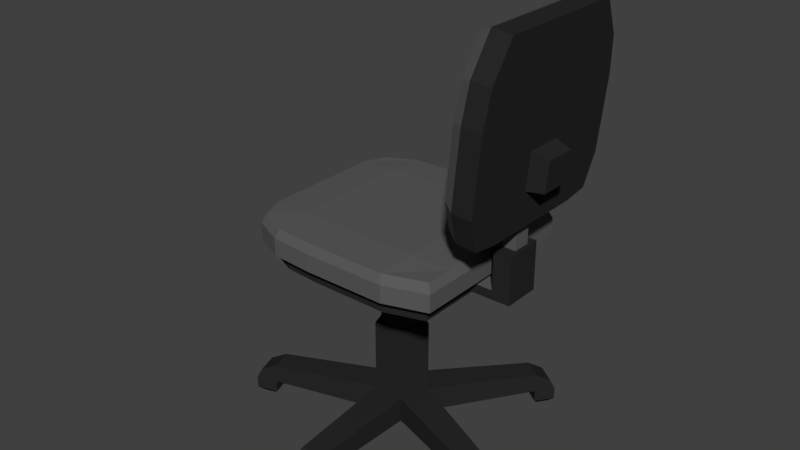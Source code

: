 # Source: SESSEL_02.blend  (saved by Blender 2.79.0; exported with 4.5.12 LTS)
import bpy
from mathutils import Matrix  # noqa: F401  (used for matrix-valued properties, if any)

bpy.ops.wm.read_factory_settings(use_empty=True)
scene = bpy.context.scene
scene.name = 'Scene'

# ---- collections
col_collection_1 = bpy.data.collections.new('Collection 1'); scene.collection.children.link(col_collection_1)

# ---- materials (node trees are filled in below, after node groups)
mat_material_010 = bpy.data.materials.new('Material.010')
mat_material_010.alpha_threshold = 0.0
mat_material_010.use_transparent_shadow = False
mat_material_010.diffuse_color = (0.1065, 0.1065, 0.1065, 1.0)
mat_material_010.roughness = 0.5
mat_material_009 = bpy.data.materials.new('Material.009')
mat_material_009.alpha_threshold = 0.0
mat_material_009.use_transparent_shadow = False
mat_material_009.diffuse_color = (0.1237, 0.1237, 0.1237, 1.0)
mat_material_009.roughness = 0.5
mat_material_015 = bpy.data.materials.new('Material.015')
mat_material_015.alpha_threshold = 0.0
mat_material_015.use_transparent_shadow = False
mat_material_015.diffuse_color = (0.02198, 0.02198, 0.02198, 1.0)
mat_material_015.roughness = 0.5
mat_material_015.line_color = (0.0, 0.0, 0.0, 1.0)

# ---- material node trees

# ---- world
world_world = bpy.data.worlds.new('World'); scene.world = world_world
world_world.color = (0.05088, 0.05088, 0.05088)
world_world.use_sun_shadow = False
world_world.sun_shadow_jitter_overblur = 0.0
world_world.cycles.sampling_method = 'MANUAL'

# ---- meshes
me_cylinder_004 = bpy.data.meshes.new('Cylinder.004')
me_cylinder_004.from_pydata([(-21.3, 0.228, 8.985), (-21.3, 3.198, 8.991), (-19.17, 0.2337, 6.086), (-19.17, 3.203, 6.091), (-15.76, 0.2315, 7.217), (-15.76, 3.201, 7.222), (-15.78, 0.2243, 10.82), (-15.78, 3.194, 10.82), (-19.2, 0.2222, 11.91), (-19.2, 3.192, 11.91), (-12.3, 2.42, 23.25), (-12.3, 0.2117, 23.25), (-14.85, 0.2101, 24.06), (-14.85, 2.419, 24.06), (-3.448, 2.451, 7.75), (-3.448, 0.2425, 7.746), (-3.463, 0.2372, 10.42), (-3.463, 2.446, 10.43), (-14.62, 2.476, -4.689), (-14.62, 0.2672, -4.694), (-12.08, 0.2655, -3.853), (-12.08, 2.474, -3.848), (-31.52, 0.2561, 0.9058), (-29.93, 0.2604, -1.251), (-29.93, 2.469, -1.246), (-31.52, 2.465, 0.9102), (-30.78, 0.2254, 16.36), (-30.78, 2.434, 16.36), (-29.22, 2.43, 18.53), (-29.22, 0.2211, 18.53), (-19.17, 11.7, 6.108), (-21.3, 11.7, 9.008), (-15.76, 11.7, 7.239), (-15.78, 11.69, 10.84), (-19.2, 11.69, 11.93), (-18.97, 11.7, 6.754), (-20.63, 11.7, 9.012), (-16.31, 11.7, 7.635), (-16.32, 11.7, 10.44), (-18.99, 11.69, 11.29), (-18.97, 13.18, 6.757), (-20.63, 13.18, 9.015), (-16.31, 13.18, 7.638), (-16.32, 13.18, 10.44), (-18.99, 13.18, 11.29), (-18.63, 13.18, 7.807), (-19.52, 13.18, 9.021), (-17.2, 13.18, 8.28), (-17.21, 13.18, 9.787), (-18.64, 13.18, 10.24), (-18.63, 19.95, 7.82), (-19.52, 19.94, 9.034), (-17.2, 19.95, 8.294), (-17.21, 19.94, 9.8), (-18.64, 19.94, 10.26), (-1.496, 1.494, 7.798), (-0.8719, 0.2425, 7.76), (-0.8868, 0.2372, 10.44), (-1.51, 1.489, 10.38), (-11.77, 1.46, 25.05), (-11.53, 0.2069, 25.66), (-14.08, 0.2053, 26.47), (-14.22, 1.459, 25.84), (-13.97, 1.523, -6.506), (-13.81, 0.2721, -7.155), (-11.27, 0.2704, -6.313), (-11.52, 1.521, -5.696), (-33.48, 0.259, -0.5341), (-31.89, 0.2632, -2.691), (-31.39, 1.514, -2.275), (-32.92, 1.51, -0.1967), (-32.78, 0.2226, 17.79), (-32.25, 1.475, 17.47), (-30.75, 1.471, 19.56), (-31.22, 0.2182, 19.97), (-12.3, -1.17, 23.24), (-14.85, -1.171, 24.06), (-3.448, -1.139, 7.743), (-3.463, -1.144, 10.42), (-14.62, -1.114, -4.697), (-12.08, -1.116, -3.855), (-31.52, -1.126, 0.9031), (-29.93, -1.121, -1.253), (-29.22, -1.161, 18.53), (-30.78, -1.156, 16.35), (-0.8719, -1.139, 7.757), (-0.8868, -1.144, 10.43), (-11.53, -1.175, 25.66), (-14.08, -1.176, 26.47), (-13.81, -1.11, -7.157), (-11.27, -1.111, -6.316), (-33.48, -1.123, -0.5369), (-31.89, -1.118, -2.693), (-31.22, -1.163, 19.96), (-32.78, -1.159, 17.79), (-12.67, -1.809, 23.92), (-14.15, -1.81, 24.39), (-2.932, -1.778, 8.284), (-2.941, -1.781, 9.882), (-14.03, -1.751, -4.984), (-12.39, -1.753, -4.44), (-31.59, -1.762, 0.1576), (-30.66, -1.759, -1.106), (-29.86, -1.798, 18.39), (-30.86, -1.795, 17.01), (-1.394, -1.778, 8.293), (-1.403, -1.781, 9.89), (-12.23, -1.812, 25.32), (-13.7, -1.813, 25.79), (-13.5, -1.748, -6.575), (-11.86, -1.749, -6.031), (-32.74, -1.76, -0.6864), (-31.81, -1.758, -1.95), (-31.14, -1.8, 19.31), (-32.13, -1.797, 17.92), (-8.325, 21.85, 19.85), (-8.714, 24.81, 19.43), (-28.23, 21.85, 19.74), (-27.83, 24.81, 19.32), (-7.839, 21.9, -2.718), (-8.247, 24.85, -2.252), (-28.46, 21.9, -2.833), (-28.06, 24.85, -2.362), (-25.41, 21.85, 20.94), (-20.66, 21.85, 20.97), (-15.91, 21.85, 20.99), (-11.15, 21.85, 21.02), (-11.43, 24.81, 20.55), (-16.0, 24.81, 20.53), (-20.56, 24.81, 20.5), (-25.13, 24.81, 20.48), (-11.02, 21.9, -2.736), (-15.77, 21.9, -2.762), (-20.53, 21.9, -2.789), (-25.28, 21.9, -2.815), (-25.0, 24.85, -2.345), (-20.43, 24.85, -2.32), (-15.87, 24.85, -2.295), (-11.31, 24.85, -2.269), (-30.05, 21.89, 1.91), (-30.08, 21.88, 6.661), (-30.11, 21.87, 11.41), (-29.81, 21.86, 16.16), (-29.35, 24.82, 15.89), (-29.64, 24.82, 11.32), (-29.61, 24.83, 6.758), (-29.59, 24.84, 2.194), (-6.702, 21.86, 16.29), (-6.351, 21.87, 11.54), (-6.325, 21.88, 6.793), (-6.298, 21.89, 2.041), (-6.767, 24.84, 2.32), (-6.792, 24.83, 6.885), (-6.818, 24.82, 11.45), (-7.155, 24.82, 16.01), (-25.38, 25.05, 16.2), (-25.36, 25.06, 11.44), (-25.33, 25.07, 6.694), (-25.3, 25.08, 1.942), (-20.63, 25.05, 16.22), (-20.6, 25.06, 11.47), (-20.58, 25.07, 6.72), (-20.55, 25.08, 1.969), (-15.88, 25.05, 16.25), (-15.85, 25.06, 11.5), (-15.83, 25.07, 6.746), (-15.8, 25.08, 1.995), (-11.13, 25.05, 16.27), (-11.1, 25.06, 11.52), (-11.08, 25.07, 6.773), (-11.05, 25.08, 2.021), (-20.4, 20.08, 15.51), (-24.68, 20.08, 15.49), (-20.3, 20.12, -1.641), (-16.01, 20.12, -1.617), (-11.72, 20.12, -1.593), (-16.13, 20.07, 19.83), (-20.42, 20.07, 19.8), (-24.71, 20.07, 19.78), (-8.849, 20.12, -1.577), (-7.459, 20.11, 2.719), (-27.46, 20.12, -1.68), (-24.59, 20.12, -1.664), (-27.25, 20.08, 18.69), (-28.68, 20.08, 15.47), (-9.288, 20.08, 18.79), (-11.84, 20.07, 19.85), (-11.84, 21.11, 19.85), (-9.288, 21.12, 18.79), (-28.68, 21.12, 15.47), (-27.25, 21.12, 18.69), (-24.59, 21.16, -1.662), (-27.46, 21.16, -1.678), (-7.459, 21.15, 2.721), (-8.849, 21.16, -1.575), (-24.71, 21.11, 19.78), (-20.42, 21.11, 19.8), (-16.13, 21.11, 19.83), (-11.72, 21.16, -1.591), (-16.01, 21.16, -1.615), (-20.3, 21.16, -1.639), (-28.9, 21.15, 2.602), (-28.92, 21.14, 6.891), (-28.95, 21.13, 11.18), (-7.823, 21.12, 15.58), (-7.506, 21.13, 11.3), (-7.483, 21.14, 7.01), (-16.11, 20.08, 15.54), (-11.82, 20.08, 15.56), (-28.9, 20.11, 2.6), (-28.92, 20.1, 6.889), (-28.95, 20.09, 11.18), (-7.823, 20.08, 15.58), (-7.506, 20.09, 11.3), (-7.483, 20.1, 7.008), (-24.61, 20.11, 2.624), (-24.64, 20.1, 6.912), (-24.66, 20.09, 11.2), (-20.32, 20.11, 2.648), (-20.35, 20.1, 6.936), (-20.37, 20.09, 11.22), (-16.04, 20.11, 2.672), (-16.06, 20.1, 6.96), (-16.08, 20.09, 11.25), (-11.75, 20.11, 2.695), (-11.77, 20.1, 6.984), (-11.79, 20.09, 11.27), (-16.0, 20.12, -3.989), (-20.29, 20.12, -4.013), (-16.0, 21.16, -3.987), (-20.29, 21.16, -4.011), (-15.99, 20.13, -6.066), (-20.28, 20.13, -6.09), (-15.99, 21.16, -6.064), (-20.28, 21.16, -6.088), (-16.0, 25.64, -3.978), (-20.29, 25.64, -4.002), (-15.99, 25.64, -6.055), (-20.28, 25.64, -6.079), (-17.13, 25.64, -4.298), (-19.16, 25.64, -4.31), (-17.12, 25.64, -5.747), (-19.15, 25.64, -5.759), (-17.13, 34.91, -4.28), (-19.16, 34.91, -4.291), (-17.12, 34.92, -5.729), (-19.15, 34.92, -5.74), (-9.719, 30.18, -3.3), (-11.15, 48.7, -5.058), (-26.43, 30.14, -3.425), (-25.08, 48.66, -5.162), (-9.056, 29.16, -6.748), (-10.6, 49.09, -8.639), (-27.04, 29.11, -6.881), (-25.58, 49.04, -8.75), (-23.78, 29.73, -3.366), (-19.98, 29.75, -3.338), (-16.17, 29.76, -3.31), (-12.37, 29.77, -3.281), (-13.12, 48.7, -5.073), (-16.21, 48.69, -5.096), (-20.02, 48.68, -5.124), (-23.12, 48.67, -5.147), (-11.91, 28.71, -6.727), (-16.0, 28.7, -6.758), (-20.09, 28.69, -6.788), (-24.19, 28.68, -6.818), (-23.47, 49.05, -8.735), (-20.14, 49.06, -8.71), (-16.04, 49.07, -8.68), (-12.71, 49.08, -8.655), (-8.577, 33.56, -3.61), (-8.585, 37.35, -3.968), (-8.592, 41.14, -4.325), (-9.154, 44.92, -4.686), (-27.06, 44.87, -4.819), (-27.61, 41.08, -4.466), (-27.6, 37.3, -4.109), (-27.59, 33.51, -3.752), (-27.71, 44.97, -8.382), (-28.3, 40.89, -8.002), (-28.29, 36.82, -7.618), (-28.29, 32.74, -7.233), (-8.447, 45.02, -8.239), (-7.843, 40.95, -7.85), (-7.835, 36.87, -7.466), (-7.826, 32.8, -7.081), (-24.22, 44.97, -8.356), (-24.21, 40.9, -7.972), (-24.2, 36.83, -7.587), (-24.19, 32.75, -7.203), (-20.13, 44.99, -8.326), (-20.12, 40.91, -7.941), (-20.11, 36.84, -7.557), (-20.1, 32.76, -7.172), (-16.04, 45.0, -8.295), (-16.03, 40.92, -7.911), (-16.02, 36.85, -7.526), (-16.01, 32.78, -7.142), (-11.94, 45.01, -8.265), (-11.93, 40.93, -7.88), (-11.93, 36.86, -7.496), (-11.92, 32.79, -7.112), (-11.98, 45.4, -4.115), (-11.97, 41.33, -3.731), (-11.96, 37.25, -3.346), (-11.95, 33.18, -2.962), (-16.07, 45.39, -4.145), (-16.06, 41.32, -3.761), (-16.05, 37.24, -3.377), (-16.04, 33.17, -2.992), (-20.16, 45.38, -4.176), (-20.15, 41.3, -3.791), (-20.14, 37.23, -3.407), (-20.13, 33.16, -3.023), (-24.25, 45.37, -4.206), (-24.24, 41.29, -3.822), (-24.23, 37.22, -3.437), (-24.23, 33.14, -3.053), (-20.35, 18.25, 6.933), (-20.37, 18.24, 11.22), (-16.06, 18.25, 6.956), (-16.08, 18.24, 11.24), (-27.06, 29.32, -4.652), (-25.6, 49.26, -6.521), (-9.073, 29.37, -4.518), (-10.61, 49.3, -6.41), (-23.49, 49.26, -6.505), (-20.15, 49.27, -6.481), (-16.06, 49.28, -6.45), (-12.73, 49.29, -6.425), (-24.2, 28.89, -4.589), (-20.11, 28.9, -4.559), (-16.02, 28.91, -4.528), (-11.93, 28.92, -4.498), (-7.843, 33.01, -4.852), (-7.852, 37.08, -5.236), (-7.86, 41.16, -5.621), (-8.464, 45.23, -6.009), (-28.3, 32.95, -5.004), (-28.31, 37.03, -5.388), (-28.32, 41.1, -5.773), (-27.73, 45.18, -6.153), (-19.75, 36.28, -9.368), (-19.74, 32.9, -9.048), (-16.35, 36.29, -9.343), (-16.34, 32.91, -9.023), (-8.325, 23.82, 19.85), (-28.23, 23.82, 19.74), (-28.46, 23.87, -2.829), (-7.839, 23.87, -2.714), (-25.28, 23.87, -2.811), (-20.53, 23.87, -2.785), (-15.77, 23.87, -2.758), (-11.02, 23.87, -2.732), (-11.15, 23.82, 21.02), (-15.91, 23.82, 21.0), (-20.66, 23.82, 20.97), (-25.41, 23.82, 20.94), (-6.298, 23.86, 2.045), (-6.325, 23.85, 6.796), (-6.351, 23.84, 11.55), (-6.702, 23.83, 16.3), (-29.81, 23.83, 16.17), (-30.11, 23.84, 11.42), (-30.08, 23.85, 6.665), (-30.05, 23.86, 1.914)], [], [(0, 1, 25, 22), (4, 2, 19, 20), (7, 6, 16, 17), (7, 5, 32, 33), (7, 9, 13, 10), (1, 0, 26, 27), (0, 2, 4, 6, 8), (10, 13, 62, 59), (6, 7, 10, 11), (9, 8, 12, 13), (8, 6, 11, 12), (17, 16, 57, 58), (6, 4, 15, 16), (5, 7, 17, 14), (4, 5, 14, 15), (65, 20, 80, 90), (3, 5, 21, 18), (2, 3, 18, 19), (5, 4, 20, 21), (22, 25, 70, 67), (2, 0, 22, 23), (3, 2, 23, 24), (1, 3, 24, 25), (28, 27, 72, 73), (0, 8, 29, 26), (9, 1, 27, 28), (8, 9, 28, 29), (31, 34, 39, 36), (9, 7, 33, 34), (5, 3, 30, 32), (1, 9, 34, 31), (3, 1, 31, 30), (35, 36, 41, 40), (33, 32, 37, 38), (30, 31, 36, 35), (34, 33, 38, 39), (32, 30, 35, 37), (42, 40, 45, 47), (39, 38, 43, 44), (37, 35, 40, 42), (36, 39, 44, 41), (38, 37, 42, 43), (48, 47, 52, 53), (41, 44, 49, 46), (43, 42, 47, 48), (40, 41, 46, 45), (44, 43, 48, 49), (50, 51, 54, 53, 52), (45, 46, 51, 50), (49, 48, 53, 54), (47, 45, 50, 52), (46, 49, 54, 51), (56, 55, 58, 57), (15, 56, 85, 77), (14, 17, 58, 55), (15, 14, 55, 56), (60, 59, 62, 61), (11, 10, 59, 60), (13, 12, 61, 62), (19, 64, 89, 79), (64, 63, 66, 65), (18, 21, 66, 63), (19, 18, 63, 64), (21, 20, 65, 66), (67, 70, 69, 68), (74, 71, 94, 93), (24, 23, 68, 69), (25, 24, 69, 70), (74, 73, 72, 71), (29, 28, 73, 74), (57, 16, 78, 86), (27, 26, 71, 72), (80, 79, 99, 100), (75, 87, 107, 95), (92, 82, 102, 112), (78, 77, 97, 98), (87, 88, 108, 107), (11, 60, 87, 75), (22, 67, 91, 81), (12, 11, 75, 76), (61, 12, 76, 88), (68, 23, 82, 92), (16, 15, 77, 78), (23, 22, 81, 82), (29, 74, 93, 83), (20, 19, 79, 80), (56, 57, 86, 85), (60, 61, 88, 87), (67, 68, 92, 91), (71, 26, 84, 94), (64, 65, 90, 89), (26, 29, 83, 84), (100, 99, 109, 110), (98, 97, 105, 106), (96, 95, 107, 108), (102, 101, 111, 112), (104, 103, 113, 114), (93, 94, 114, 113), (88, 76, 96, 108), (82, 81, 101, 102), (83, 93, 113, 103), (89, 90, 110, 109), (84, 83, 103, 104), (94, 84, 104, 114), (79, 89, 109, 99), (85, 86, 106, 105), (90, 80, 100, 110), (86, 78, 98, 106), (91, 92, 112, 111), (77, 85, 105, 97), (76, 75, 95, 96), (81, 91, 111, 101), (358, 130, 118, 348), (366, 146, 122, 349), (354, 138, 120, 350), (362, 154, 116, 347), (221, 174, 175, 224), (167, 127, 116, 154), (143, 118, 130, 155), (155, 130, 129, 159), (159, 129, 128, 163), (163, 128, 127, 167), (218, 173, 174, 221), (215, 182, 173, 218), (209, 181, 182, 215), (224, 175, 179, 180), (349, 122, 135, 351), (351, 135, 136, 352), (352, 136, 137, 353), (353, 137, 138, 354), (347, 116, 127, 355), (355, 127, 128, 356), (356, 128, 129, 357), (357, 129, 130, 358), (124, 123, 195, 196), (131, 119, 194, 198), (123, 117, 190, 195), (117, 142, 189, 190), (150, 149, 206, 193), (119, 150, 193, 194), (142, 141, 203, 189), (149, 148, 205, 206), (141, 140, 202, 203), (148, 147, 204, 205), (134, 133, 200, 191), (140, 139, 201, 202), (126, 125, 197, 187), (147, 115, 188, 204), (115, 126, 187, 188), (133, 132, 199, 200), (137, 166, 170, 138), (166, 165, 169, 170), (165, 164, 168, 169), (164, 163, 167, 168), (136, 162, 166, 137), (162, 161, 165, 166), (161, 160, 164, 165), (160, 159, 163, 164), (135, 158, 162, 136), (158, 157, 161, 162), (157, 156, 160, 161), (156, 155, 159, 160), (122, 146, 158, 135), (146, 145, 157, 158), (145, 144, 156, 157), (144, 143, 155, 156), (138, 170, 151, 120), (170, 169, 152, 151), (169, 168, 153, 152), (168, 167, 154, 153), (139, 121, 192, 201), (121, 134, 191, 192), (125, 124, 196, 197), (132, 131, 198, 199), (350, 120, 151, 359), (359, 151, 152, 360), (360, 152, 153, 361), (361, 153, 154, 362), (348, 118, 143, 363), (363, 143, 144, 364), (364, 144, 145, 365), (365, 145, 146, 366), (205, 204, 212, 213), (197, 196, 177, 176), (204, 188, 185, 212), (196, 195, 178, 177), (189, 203, 211, 184), (195, 190, 183, 178), (191, 200, 173, 182), (203, 202, 210, 211), (194, 193, 180, 179), (173, 200, 230, 228), (202, 201, 209, 210), (192, 191, 182, 181), (199, 198, 175, 174), (201, 192, 181, 209), (190, 189, 184, 183), (193, 206, 214, 180), (198, 194, 179, 175), (188, 187, 186, 185), (206, 205, 213, 214), (187, 197, 176, 186), (176, 207, 208, 186), (207, 223, 226, 208), (223, 222, 225, 226), (222, 221, 224, 225), (177, 171, 207, 176), (171, 220, 223, 207), (219, 222, 321, 319), (219, 218, 221, 222), (178, 172, 171, 177), (172, 217, 220, 171), (217, 216, 219, 220), (216, 215, 218, 219), (183, 184, 172, 178), (184, 211, 217, 172), (211, 210, 216, 217), (210, 209, 215, 216), (186, 208, 212, 185), (208, 226, 213, 212), (226, 225, 214, 213), (225, 224, 180, 214), (229, 227, 231, 233), (174, 173, 228, 227), (199, 174, 227, 229), (200, 199, 229, 230), (234, 233, 231, 232), (234, 230, 236, 238), (228, 230, 234, 232), (227, 228, 232, 231), (238, 236, 240, 242), (230, 229, 235, 236), (229, 233, 237, 235), (233, 234, 238, 237), (239, 241, 245, 243), (237, 238, 242, 241), (235, 237, 241, 239), (236, 235, 239, 240), (244, 243, 245, 246), (240, 239, 243, 244), (242, 240, 244, 246), (241, 242, 246, 245), (315, 262, 250, 275), (342, 324, 254, 279), (299, 270, 252, 283), (338, 326, 248, 274), (334, 263, 251, 325), (330, 259, 248, 326), (324, 250, 262, 327), (327, 262, 261, 328), (328, 261, 260, 329), (329, 260, 259, 330), (323, 253, 266, 331), (331, 266, 265, 332), (332, 265, 264, 333), (333, 264, 263, 334), (279, 254, 267, 287), (287, 267, 268, 291), (291, 268, 269, 295), (295, 269, 270, 299), (274, 248, 259, 303), (303, 259, 260, 307), (307, 260, 261, 311), (311, 261, 262, 315), (256, 314, 318, 255), (314, 313, 317, 318), (313, 312, 316, 317), (312, 311, 315, 316), (257, 310, 314, 256), (310, 309, 313, 314), (309, 308, 312, 313), (308, 307, 311, 312), (258, 306, 310, 257), (306, 305, 309, 310), (305, 304, 308, 309), (304, 303, 307, 308), (247, 271, 306, 258), (271, 272, 305, 306), (272, 273, 304, 305), (273, 274, 303, 304), (264, 298, 302, 263), (298, 297, 301, 302), (297, 296, 300, 301), (296, 295, 299, 300), (265, 294, 298, 264), (297, 298, 346, 345), (293, 292, 296, 297), (292, 291, 295, 296), (266, 290, 294, 265), (290, 289, 293, 294), (289, 288, 292, 293), (288, 287, 291, 292), (253, 282, 290, 266), (282, 281, 289, 290), (281, 280, 288, 289), (280, 279, 287, 288), (325, 335, 271, 247), (335, 336, 272, 271), (336, 337, 273, 272), (337, 338, 274, 273), (263, 302, 286, 251), (302, 301, 285, 286), (301, 300, 284, 285), (300, 299, 283, 284), (323, 339, 282, 253), (339, 340, 281, 282), (340, 341, 280, 281), (341, 342, 279, 280), (255, 318, 278, 249), (318, 317, 277, 278), (317, 316, 276, 277), (316, 315, 275, 276), (320, 319, 321, 322), (222, 223, 322, 321), (223, 220, 320, 322), (220, 219, 319, 320), (276, 275, 342, 341), (277, 276, 341, 340), (278, 277, 340, 339), (249, 278, 339, 323), (284, 283, 338, 337), (285, 284, 337, 336), (286, 285, 336, 335), (251, 286, 335, 325), (257, 333, 334, 258), (256, 332, 333, 257), (255, 331, 332, 256), (249, 323, 331, 255), (269, 329, 330, 270), (268, 328, 329, 269), (267, 327, 328, 268), (254, 324, 327, 267), (270, 330, 326, 252), (258, 334, 325, 247), (283, 252, 326, 338), (275, 250, 324, 342), (344, 343, 345, 346), (293, 297, 345, 343), (294, 293, 343, 344), (298, 294, 344, 346), (140, 365, 366, 139), (141, 364, 365, 140), (142, 363, 364, 141), (117, 348, 363, 142), (148, 361, 362, 147), (149, 360, 361, 148), (150, 359, 360, 149), (119, 350, 359, 150), (124, 357, 358, 123), (125, 356, 357, 124), (126, 355, 356, 125), (115, 347, 355, 126), (132, 353, 354, 131), (133, 352, 353, 132), (134, 351, 352, 133), (121, 349, 351, 134), (147, 362, 347, 115), (131, 354, 350, 119), (139, 366, 349, 121), (123, 358, 348, 117)])
me_cylinder_004.polygons.foreach_set('material_index', [2, 2, 2, 2, 2, 2, 2, 2, 2, 2, 2, 2, 2, 2, 2, 2, 2, 2, 2, 2, 2, 2, 2, 2, 2, 2, 2, 2, 2, 2, 2, 2, 2, 2, 2, 2, 2, 2, 2, 2, 2, 2, 0, 2, 2, 2, 2, 0, 0, 0, 0, 0, 2, 2, 2, 2, 2, 2, 2, 2, 2, 2, 2, 2, 2, 2, 2, 2, 2, 2, 2, 2, 2, 2, 2, 2, 2, 2, 2, 2, 2, 2, 2, 2, 2, 2, 2, 2, 2, 2, 2, 2, 2, 2, 2, 2, 2, 2, 2, 2, 2, 2, 2, 2, 2, 2, 2, 2, 2, 2, 2, 2, 0, 0, 0, 0, 2, 0, 0, 0, 0, 0, 2, 2, 2, 2, 0, 0, 0, 0, 0, 0, 0, 0, 0, 0, 0, 0, 0, 0, 0, 0, 0, 0, 0, 0, 0, 0, 0, 0, 0, 0, 0, 0, 0, 0, 0, 0, 0, 0, 0, 0, 0, 0, 0, 0, 0, 0, 0, 0, 0, 0, 0, 0, 0, 0, 0, 0, 0, 0, 0, 0, 2, 2, 2, 2, 2, 2, 2, 2, 2, 2, 2, 2, 2, 2, 2, 2, 2, 2, 2, 2, 2, 2, 2, 2, 2, 2, 2, 2, 2, 2, 2, 2, 2, 2, 2, 2, 2, 2, 2, 2, 2, 2, 2, 0, 2, 2, 2, 2, 2, 2, 2, 2, 0, 2, 2, 2, 0, 0, 0, 0, 0, 2, 2, 0, 2, 0, 0, 0, 0, 0, 2, 2, 2, 2, 2, 2, 2, 2, 0, 0, 0, 0, 0, 0, 0, 0, 0, 0, 0, 0, 0, 0, 0, 0, 0, 0, 0, 0, 2, 2, 2, 2, 2, 2, 2, 2, 2, 2, 2, 2, 2, 2, 2, 2, 0, 0, 0, 0, 2, 2, 2, 2, 2, 2, 2, 2, 0, 0, 0, 0, 2, 2, 2, 2, 0, 0, 0, 0, 2, 2, 2, 2, 0, 0, 0, 0, 2, 2, 2, 2, 2, 0, 2, 0, 2, 2, 2, 2, 0, 0, 0, 0, 0, 0, 0, 0, 0, 0, 0, 0, 0, 0, 0, 0, 0, 0, 0, 0])
me_cylinder_004.materials.append(mat_material_010)
me_cylinder_004.materials.append(mat_material_009)
me_cylinder_004.materials.append(mat_material_015)
me_cylinder_004.use_remesh_preserve_volume = False
me_cylinder_004.use_remesh_preserve_attributes = False
me_cylinder_004.use_mirror_vertex_groups = False
me_cylinder_004.update()

# ---- objects
ob_cylinder_004 = bpy.data.objects.new('Cylinder.004', me_cylinder_004)

# ---- transforms, parenting, visibility, modifiers, constraints
ob_cylinder_004.location = (0.4024, -0.8088, 0.1408)
ob_cylinder_004.rotation_euler = (1.569, 2.22e-16, -1.565)
ob_cylinder_004.scale = (0.04446, 0.04446, 0.04446)
ob_cylinder_004.lineart.crease_threshold = 0.0

# ---- collection membership
col_collection_1.objects.link(ob_cylinder_004)

# ---- scene / render settings (as saved in the file)
scene.frame_start = 1; scene.frame_end = 250; scene.frame_set(1)
scene.render.engine = 'BLENDER_EEVEE_NEXT'
scene.render.resolution_percentage = 50
scene.render.dither_intensity = 0.0
scene.cycles.use_denoising = False
scene.cycles.samples = 128
scene.cycles.sampling_pattern = 'TABULATED_SOBOL'
scene.cycles.use_adaptive_sampling = False
scene.cycles.use_light_tree = False
scene.cycles.blur_glossy = 0.0
scene.cycles.sample_clamp_indirect = 0.0
scene.view_settings.view_transform = 'Standard'
bpy.context.view_layer.update()

# ---- added for rendering (the .blend has no active camera and no usable light): camera, sun
cam_auto = bpy.data.cameras.new('AutoCamera')
cam_auto.lens = 50.0
cam_auto.sensor_width = 36.0
cam_auto.clip_end = 1000.0
ob_auto_camera = bpy.data.objects.new('AutoCamera', cam_auto)
scene.collection.objects.link(ob_auto_camera)
ob_auto_camera.location = (2.92864, -3.53773, 3.52399)
ob_auto_camera.rotation_euler = (1.09748, -7.21219e-08, 0.694738)
scene.camera = ob_auto_camera
light_auto_sun = bpy.data.lights.new('AutoSun', 'SUN')
light_auto_sun.energy = 3.0
light_auto_sun.angle = 0.0523599
ob_auto_sun = bpy.data.objects.new('AutoSun', light_auto_sun)
scene.collection.objects.link(ob_auto_sun)
ob_auto_sun.rotation_euler = (0.872665, 0.174533, 0.523599)
bpy.context.view_layer.update()
